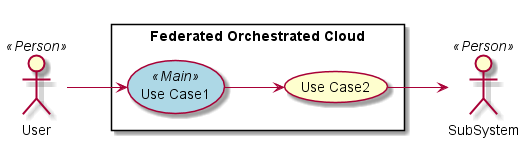

The diagram above was rendered by PlantUML. Its source (embedded in the PNG):
@startuml

left to right direction

skinparam usecase {
  BackgroudnColor #ffffaa
  BackgroundColor<<Main>> #lightblue
}
actor :User: <<Person>>
actor :SubSystem: <<Person>>


rectangle "Federated Orchestrated Cloud" {
UseCase UC1 <<Main>> as "Use Case1"
UseCase UC2  as "Use Case2"


User --> UC1
UC1 --> UC2
UC2 --> SubSystem
}

@enduml